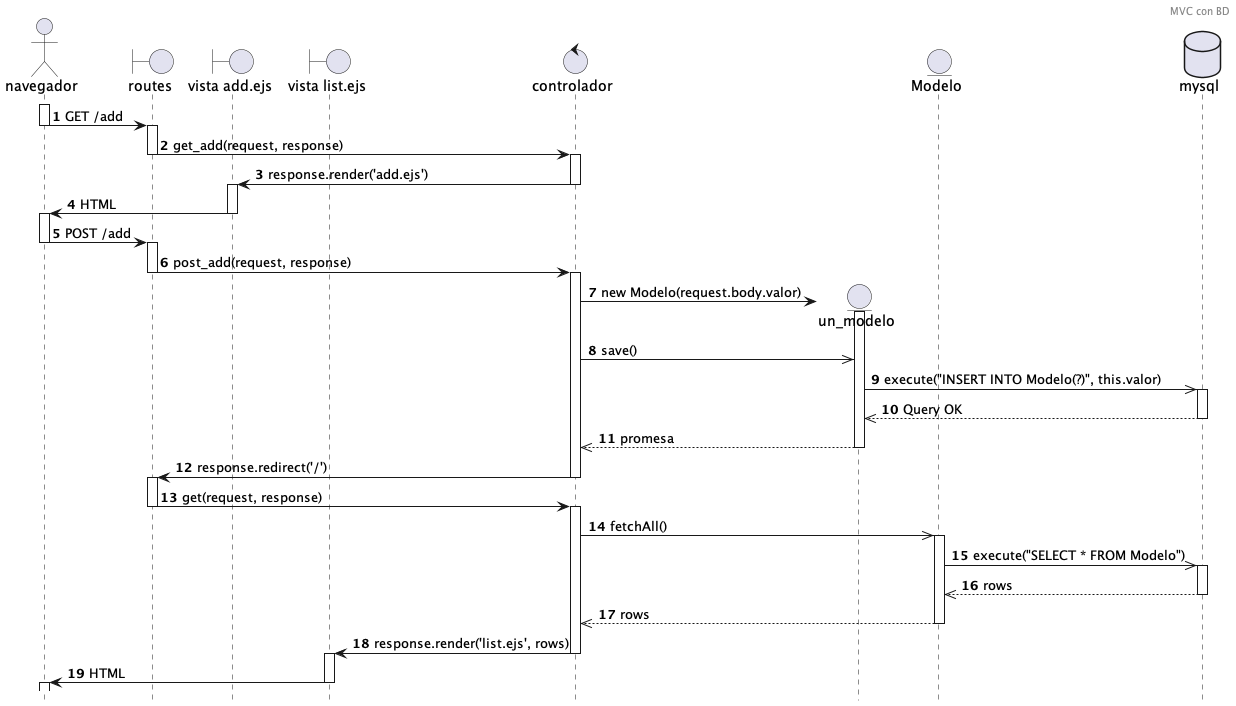

The diagram above was rendered by PlantUML. Its source (embedded in the PNG):
@startuml mvc_bd_secuencia
header MVC con BD
autonumber
hide footbox

actor navegador
boundary routes
boundary "vista add.ejs" as vista_add
boundary "vista list.ejs" as vista_list
control controlador 
entity un_modelo 
entity Modelo
database mysql

activate navegador
navegador -> routes: GET /add
deactivate navegador
activate routes
routes -> controlador: get_add(request, response)
deactivate routes
activate controlador
controlador -> vista_add: response.render('add.ejs')
deactivate controlador
activate vista_add
vista_add -> navegador: HTML
deactivate vista_add
activate navegador
navegador -> routes: POST /add
deactivate navegador
activate routes
routes -> controlador: post_add(request, response)
deactivate routes
activate controlador
controlador -> un_modelo **: new Modelo(request.body.valor)
activate un_modelo
controlador ->> un_modelo: save()
un_modelo ->> mysql: execute("INSERT INTO Modelo(?)", this.valor)
activate mysql
mysql -->> un_modelo: Query OK
deactivate mysql
un_modelo -->> controlador: promesa
deactivate un_modelo
controlador -> routes: response.redirect('/')
deactivate controlador
activate routes
routes -> controlador: get(request, response)
deactivate routes
activate controlador
controlador ->> Modelo: fetchAll()
activate Modelo
Modelo ->> mysql: execute("SELECT * FROM Modelo")
activate mysql
mysql -->> Modelo: rows 
deactivate mysql
Modelo -->> controlador: rows
deactivate Modelo
controlador -> vista_list: response.render('list.ejs', rows)
deactivate controlador
activate vista_list
vista_list -> navegador: HTML
deactivate vista_list
activate navegador
deactivate navegador

@enduml